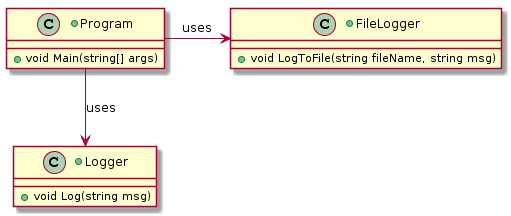

The diagram above was rendered by PlantUML. Its source (embedded in the PNG):
@startuml
+class Logger {
  +void Log(string msg)
}
+class FileLogger {
  +void LogToFile(string fileName, string msg)
}
+class Program {
    +void Main(string[] args)
}
FileLogger <-right- Program : uses
Logger <-Down- Program : uses
@enduml